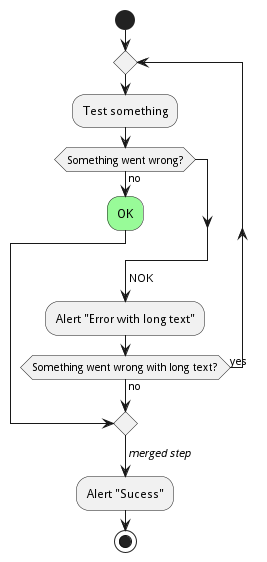

The diagram above was rendered by PlantUML. Its source (embedded in the PNG):
@startuml
start
repeat
	:Test something;
		if (Something went wrong?) then (no)
			#palegreen:OK;
			break
		endif
		->NOK;
		:Alert "Error with long text";
repeat while (Something went wrong with long text?) is (yes) not (no)
->//merged step//;
:Alert "Sucess";
stop
@endum